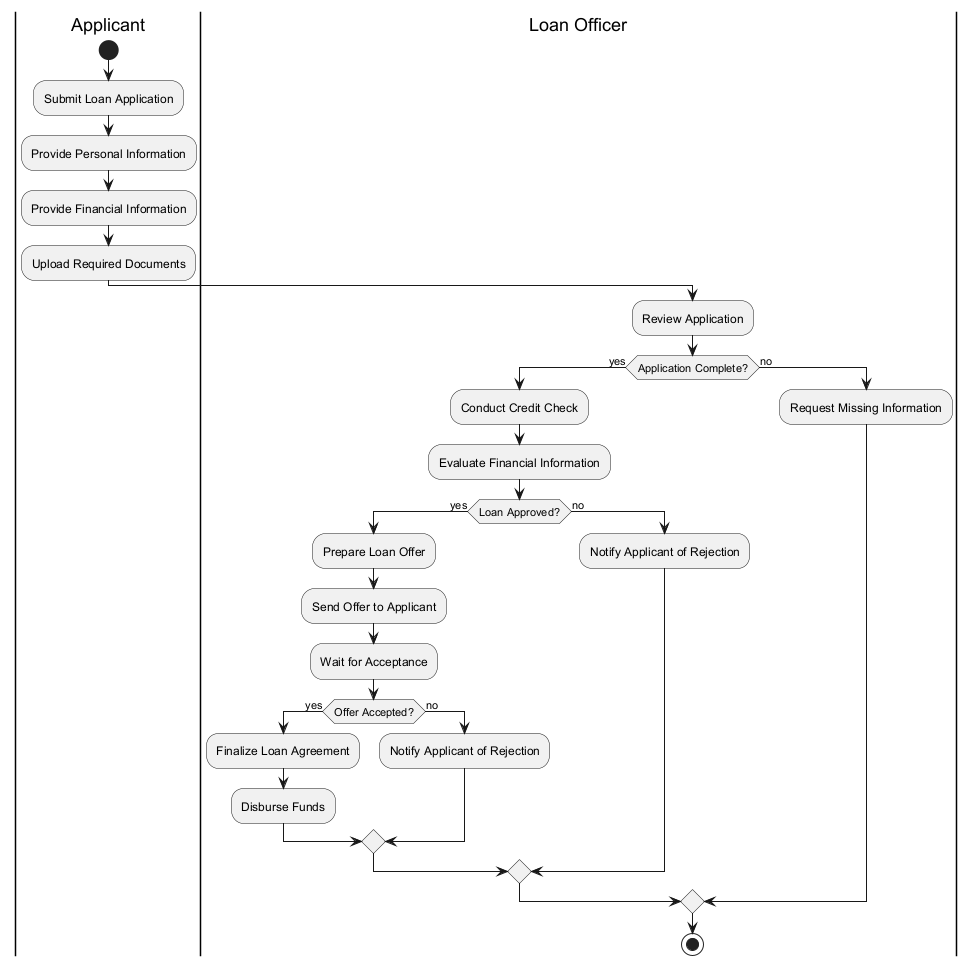

The diagram above was rendered by PlantUML. Its source (embedded in the PNG):
@startuml
|Applicant|
start
:Submit Loan Application;
:Provide Personal Information;
:Provide Financial Information;
:Upload Required Documents;

|Loan Officer|
:Review Application;
if (Application Complete?) then (yes)
  :Conduct Credit Check;
  :Evaluate Financial Information;
  if (Loan Approved?) then (yes)
    :Prepare Loan Offer;
    :Send Offer to Applicant;
    :Wait for Acceptance;
    if (Offer Accepted?) then (yes)
      :Finalize Loan Agreement;
      :Disburse Funds;
    else (no)
      :Notify Applicant of Rejection;
    endif
  else (no)
    :Notify Applicant of Rejection;
  endif
else (no)
  :Request Missing Information;
endif

stop
@enduml